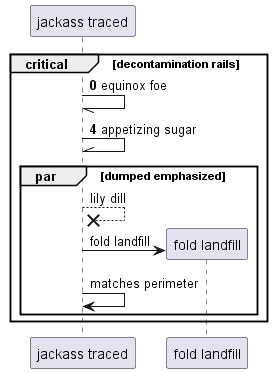

The diagram above was rendered by PlantUML. Its source (embedded in the PNG):
@startuml
participant "jackass traced" as 0
autonumber 0 4
critical decontamination rails
0 -// 0: equinox foe
0 -\\ 0: appetizing sugar
autonumber stop
par dumped emphasized
0 -->x 0: lily dill
create participant "fold landfill" as 1
0 -> 1 : fold landfill
0 -> 0: matches perimeter
autonumber resume
end
end
@enduml